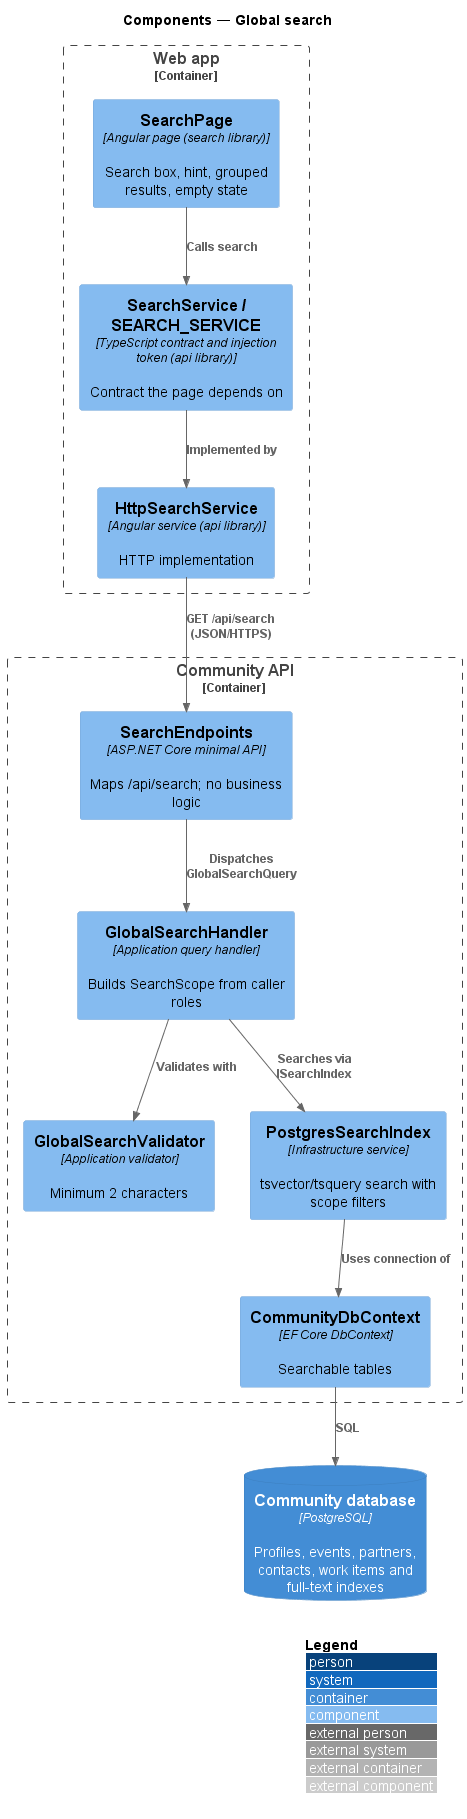

The diagram above was rendered by PlantUML. Its source (embedded in the PNG):
@startuml
!include <C4/C4_Component>
LAYOUT_WITH_LEGEND()
title Components — Global search

Container_Boundary(spa, "Web app") {
  Component(page, "SearchPage", "Angular page (search library)", "Search box, hint, grouped results, empty state")
  Component(svc, "SearchService / SEARCH_SERVICE", "TypeScript contract and injection token (api library)", "Contract the page depends on")
  Component(http, "HttpSearchService", "Angular service (api library)", "HTTP implementation")
}
Container_Boundary(api, "Community API") {
  Component(ep, "SearchEndpoints", "ASP.NET Core minimal API", "Maps /api/search; no business logic")
  Component(val, "GlobalSearchValidator", "Application validator", "Minimum 2 characters")
  Component(h, "GlobalSearchHandler", "Application query handler", "Builds SearchScope from caller roles")
  Component(idx, "PostgresSearchIndex", "Infrastructure service", "tsvector/tsquery search with scope filters")
  Component(ctx, "CommunityDbContext", "EF Core DbContext", "Searchable tables")
}
ContainerDb(db, "Community database", "PostgreSQL", "Profiles, events, partners, contacts, work items and full-text indexes")
Rel(page, svc, "Calls search")
Rel(svc, http, "Implemented by")
Rel(http, ep, "GET /api/search (JSON/HTTPS)")
Rel(ep, h, "Dispatches GlobalSearchQuery")
Rel(h, val, "Validates with")
Rel(h, idx, "Searches via ISearchIndex")
Rel(idx, ctx, "Uses connection of")
Rel(ctx, db, "SQL")
@enduml